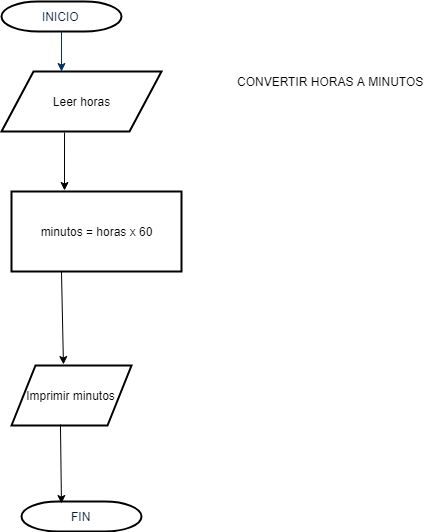

The diagram above was exported from draw.io. Its source (the exported page's mxGraphModel, read from the mxfile embedded in the PNG):
<mxGraphModel dx="868" dy="435" grid="1" gridSize="10" guides="1" tooltips="1" connect="1" arrows="1" fold="1" page="1" pageScale="1" pageWidth="1169" pageHeight="827" background="#ffffff" math="0" shadow="0">
  <root>
    <mxCell id="0" />
    <mxCell id="1" parent="0" />
    <mxCell id="2" value="INICIO" style="shape=mxgraph.flowchart.terminator;fillColor=#FFFFFF;strokeColor=#000000;strokeWidth=2;gradientColor=none;gradientDirection=north;fontColor=#001933;fontStyle=0;html=1;" parent="1" vertex="1">
      <mxGeometry x="260" y="60" width="120" height="30" as="geometry" />
    </mxCell>
    <mxCell id="7" style="fontColor=#001933;fontStyle=1;strokeColor=#003366;strokeWidth=1;html=1;" parent="1" source="2" edge="1">
      <mxGeometry relative="1" as="geometry">
        <mxPoint x="320" y="130" as="targetPoint" />
      </mxGeometry>
    </mxCell>
    <mxCell id="imIHz9tfZai-yyL25aED-56" value="Leer horas" style="shape=parallelogram;perimeter=parallelogramPerimeter;whiteSpace=wrap;html=1;strokeWidth=2;" parent="1" vertex="1">
      <mxGeometry x="260" y="130" width="160" height="60" as="geometry" />
    </mxCell>
    <mxCell id="imIHz9tfZai-yyL25aED-58" value="FIN" style="shape=mxgraph.flowchart.terminator;fillColor=#FFFFFF;strokeColor=#000000;strokeWidth=2;gradientColor=none;gradientDirection=north;fontColor=#001933;fontStyle=0;html=1;" parent="1" vertex="1">
      <mxGeometry x="280" y="560" width="120" height="30" as="geometry" />
    </mxCell>
    <mxCell id="imIHz9tfZai-yyL25aED-98" value="minutos = horas x 60" style="rounded=0;whiteSpace=wrap;html=1;strokeWidth=2;" parent="1" vertex="1">
      <mxGeometry x="270" y="250" width="170" height="80" as="geometry" />
    </mxCell>
    <mxCell id="imIHz9tfZai-yyL25aED-101" value="" style="endArrow=classic;html=1;exitX=0.394;exitY=1.017;exitDx=0;exitDy=0;exitPerimeter=0;" parent="1" source="imIHz9tfZai-yyL25aED-56" edge="1">
      <mxGeometry width="50" height="50" relative="1" as="geometry">
        <mxPoint x="295" y="250" as="sourcePoint" />
        <mxPoint x="323" y="249" as="targetPoint" />
      </mxGeometry>
    </mxCell>
    <mxCell id="imIHz9tfZai-yyL25aED-104" value="Imprimir minutos" style="shape=parallelogram;perimeter=parallelogramPerimeter;whiteSpace=wrap;html=1;strokeWidth=2;" parent="1" vertex="1">
      <mxGeometry x="270" y="424" width="120" height="60" as="geometry" />
    </mxCell>
    <mxCell id="imIHz9tfZai-yyL25aED-105" value="" style="endArrow=classic;html=1;entryX=0.433;entryY=-0.017;entryDx=0;entryDy=0;entryPerimeter=0;exitX=0.294;exitY=1;exitDx=0;exitDy=0;exitPerimeter=0;" parent="1" source="imIHz9tfZai-yyL25aED-98" target="imIHz9tfZai-yyL25aED-104" edge="1">
      <mxGeometry width="50" height="50" relative="1" as="geometry">
        <mxPoint x="295" y="380" as="sourcePoint" />
        <mxPoint x="345" y="330" as="targetPoint" />
      </mxGeometry>
    </mxCell>
    <mxCell id="imIHz9tfZai-yyL25aED-106" value="" style="endArrow=classic;html=1;exitX=0.408;exitY=0.983;exitDx=0;exitDy=0;exitPerimeter=0;entryX=0.333;entryY=0.067;entryDx=0;entryDy=0;entryPerimeter=0;" parent="1" source="imIHz9tfZai-yyL25aED-104" target="imIHz9tfZai-yyL25aED-58" edge="1">
      <mxGeometry width="50" height="50" relative="1" as="geometry">
        <mxPoint x="260" y="660" as="sourcePoint" />
        <mxPoint x="310" y="610" as="targetPoint" />
      </mxGeometry>
    </mxCell>
    <mxCell id="GbQIJh-rwy-Z2iaxn4hK-7" value="CONVERTIR HORAS A MINUTOS" style="text;html=1;resizable=0;points=[];autosize=1;align=left;verticalAlign=top;spacingTop=-4;" vertex="1" parent="1">
      <mxGeometry x="494" y="131" width="200" height="20" as="geometry" />
    </mxCell>
  </root>
</mxGraphModel>